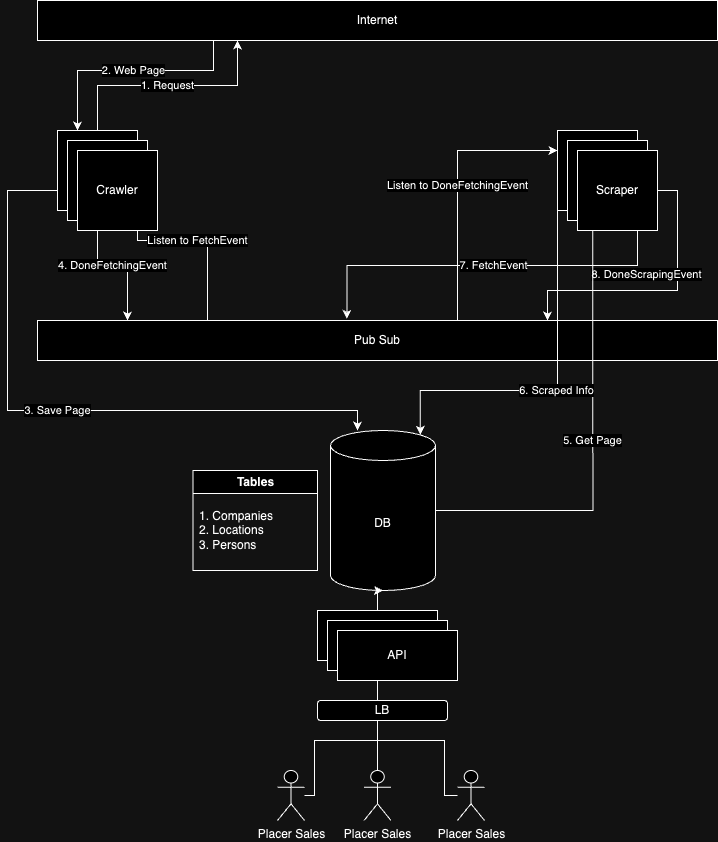

The diagram above was exported from draw.io. Its source (the exported page's mxGraphModel, read from the mxfile embedded in the PNG):
<mxGraphModel dx="955" dy="564" grid="1" gridSize="10" guides="1" tooltips="1" connect="1" arrows="1" fold="1" page="1" pageScale="1" pageWidth="850" pageHeight="1100" math="0" shadow="0" extFonts="Permanent Marker^https://fonts.googleapis.com/css?family=Permanent+Marker">
  <root>
    <mxCell id="0" />
    <mxCell id="1" parent="0" />
    <mxCell id="CKnWTNf-XU3LMJgh_Tq6-2" value="DB" style="shape=cylinder3;whiteSpace=wrap;html=1;boundedLbl=1;backgroundOutline=1;size=15;" vertex="1" parent="1">
      <mxGeometry x="373" y="440" width="105" height="160" as="geometry" />
    </mxCell>
    <mxCell id="CKnWTNf-XU3LMJgh_Tq6-16" value="Listen to FetchEvent" style="edgeStyle=orthogonalEdgeStyle;rounded=0;orthogonalLoop=1;jettySize=auto;html=1;exitX=0.25;exitY=0;exitDx=0;exitDy=0;entryX=1;entryY=1;entryDx=0;entryDy=0;" edge="1" parent="1" source="CKnWTNf-XU3LMJgh_Tq6-3" target="CKnWTNf-XU3LMJgh_Tq6-4">
      <mxGeometry relative="1" as="geometry">
        <Array as="points">
          <mxPoint x="250" y="250" />
          <mxPoint x="180" y="250" />
        </Array>
        <mxPoint as="offset" />
      </mxGeometry>
    </mxCell>
    <mxCell id="CKnWTNf-XU3LMJgh_Tq6-18" value="Listen to DoneFetchingEvent" style="edgeStyle=orthogonalEdgeStyle;rounded=0;orthogonalLoop=1;jettySize=auto;html=1;" edge="1" parent="1" source="CKnWTNf-XU3LMJgh_Tq6-3" target="CKnWTNf-XU3LMJgh_Tq6-5">
      <mxGeometry relative="1" as="geometry">
        <Array as="points">
          <mxPoint x="500" y="160" />
        </Array>
      </mxGeometry>
    </mxCell>
    <mxCell id="CKnWTNf-XU3LMJgh_Tq6-3" value="Pub Sub" style="rounded=0;whiteSpace=wrap;html=1;" vertex="1" parent="1">
      <mxGeometry x="80" y="330" width="680" height="40" as="geometry" />
    </mxCell>
    <mxCell id="CKnWTNf-XU3LMJgh_Tq6-7" value="1. Request" style="edgeStyle=orthogonalEdgeStyle;rounded=0;orthogonalLoop=1;jettySize=auto;html=1;" edge="1" parent="1" source="CKnWTNf-XU3LMJgh_Tq6-4" target="CKnWTNf-XU3LMJgh_Tq6-6">
      <mxGeometry relative="1" as="geometry">
        <Array as="points">
          <mxPoint x="140" y="95" />
          <mxPoint x="280" y="95" />
        </Array>
      </mxGeometry>
    </mxCell>
    <mxCell id="CKnWTNf-XU3LMJgh_Tq6-10" value="4. DoneFetchingEvent" style="edgeStyle=orthogonalEdgeStyle;rounded=0;orthogonalLoop=1;jettySize=auto;html=1;" edge="1" parent="1" source="CKnWTNf-XU3LMJgh_Tq6-4" target="CKnWTNf-XU3LMJgh_Tq6-3">
      <mxGeometry relative="1" as="geometry">
        <Array as="points">
          <mxPoint x="140" y="275" />
          <mxPoint x="170" y="275" />
        </Array>
      </mxGeometry>
    </mxCell>
    <mxCell id="CKnWTNf-XU3LMJgh_Tq6-11" value="3. Save Page" style="edgeStyle=orthogonalEdgeStyle;rounded=0;orthogonalLoop=1;jettySize=auto;html=1;exitX=0;exitY=0.75;exitDx=0;exitDy=0;" edge="1" parent="1" source="CKnWTNf-XU3LMJgh_Tq6-4" target="CKnWTNf-XU3LMJgh_Tq6-2">
      <mxGeometry relative="1" as="geometry">
        <Array as="points">
          <mxPoint x="50" y="200" />
          <mxPoint x="50" y="420" />
          <mxPoint x="400" y="420" />
        </Array>
      </mxGeometry>
    </mxCell>
    <mxCell id="CKnWTNf-XU3LMJgh_Tq6-4" value="Crawler" style="whiteSpace=wrap;html=1;aspect=fixed;" vertex="1" parent="1">
      <mxGeometry x="100" y="140" width="80" height="80" as="geometry" />
    </mxCell>
    <mxCell id="CKnWTNf-XU3LMJgh_Tq6-14" value="8. DoneScrapingEvent" style="edgeStyle=orthogonalEdgeStyle;rounded=0;orthogonalLoop=1;jettySize=auto;html=1;exitX=1;exitY=0.75;exitDx=0;exitDy=0;entryX=0.75;entryY=0;entryDx=0;entryDy=0;" edge="1" parent="1" source="CKnWTNf-XU3LMJgh_Tq6-5" target="CKnWTNf-XU3LMJgh_Tq6-3">
      <mxGeometry x="0.1399" y="-16" relative="1" as="geometry">
        <Array as="points">
          <mxPoint x="720" y="200" />
          <mxPoint x="720" y="300" />
          <mxPoint x="590" y="300" />
        </Array>
        <mxPoint as="offset" />
      </mxGeometry>
    </mxCell>
    <mxCell id="CKnWTNf-XU3LMJgh_Tq6-5" value="Scraper" style="whiteSpace=wrap;html=1;aspect=fixed;" vertex="1" parent="1">
      <mxGeometry x="600" y="140" width="80" height="80" as="geometry" />
    </mxCell>
    <mxCell id="CKnWTNf-XU3LMJgh_Tq6-8" value="2. Web Page" style="edgeStyle=orthogonalEdgeStyle;rounded=0;orthogonalLoop=1;jettySize=auto;html=1;exitX=0.25;exitY=1;exitDx=0;exitDy=0;entryX=0.25;entryY=0;entryDx=0;entryDy=0;" edge="1" parent="1" source="CKnWTNf-XU3LMJgh_Tq6-6" target="CKnWTNf-XU3LMJgh_Tq6-4">
      <mxGeometry x="0.0027" relative="1" as="geometry">
        <Array as="points">
          <mxPoint x="256" y="80" />
          <mxPoint x="120" y="80" />
        </Array>
        <mxPoint as="offset" />
      </mxGeometry>
    </mxCell>
    <mxCell id="CKnWTNf-XU3LMJgh_Tq6-6" value="Internet" style="rounded=0;whiteSpace=wrap;html=1;" vertex="1" parent="1">
      <mxGeometry x="80" y="10" width="680" height="40" as="geometry" />
    </mxCell>
    <mxCell id="CKnWTNf-XU3LMJgh_Tq6-12" value="5. Get Page" style="edgeStyle=orthogonalEdgeStyle;rounded=0;orthogonalLoop=1;jettySize=auto;html=1;entryX=0.442;entryY=1.037;entryDx=0;entryDy=0;entryPerimeter=0;" edge="1" parent="1" source="CKnWTNf-XU3LMJgh_Tq6-2" target="CKnWTNf-XU3LMJgh_Tq6-5">
      <mxGeometry relative="1" as="geometry" />
    </mxCell>
    <mxCell id="CKnWTNf-XU3LMJgh_Tq6-15" value="7. FetchEvent" style="edgeStyle=orthogonalEdgeStyle;rounded=0;orthogonalLoop=1;jettySize=auto;html=1;exitX=1;exitY=1;exitDx=0;exitDy=0;entryX=0.455;entryY=-0.042;entryDx=0;entryDy=0;entryPerimeter=0;" edge="1" parent="1" source="CKnWTNf-XU3LMJgh_Tq6-5" target="CKnWTNf-XU3LMJgh_Tq6-3">
      <mxGeometry relative="1" as="geometry" />
    </mxCell>
    <mxCell id="CKnWTNf-XU3LMJgh_Tq6-23" value="Tables" style="swimlane;whiteSpace=wrap;html=1;" vertex="1" parent="1">
      <mxGeometry x="235.5" y="480" width="124.5" height="100" as="geometry" />
    </mxCell>
    <mxCell id="CKnWTNf-XU3LMJgh_Tq6-24" value="1. Companies&lt;br&gt;2. Locations&lt;br&gt;3. Persons" style="text;html=1;align=left;verticalAlign=middle;resizable=0;points=[];autosize=1;strokeColor=none;fillColor=none;" vertex="1" parent="CKnWTNf-XU3LMJgh_Tq6-23">
      <mxGeometry x="4.5" y="30" width="100" height="60" as="geometry" />
    </mxCell>
    <mxCell id="CKnWTNf-XU3LMJgh_Tq6-27" value="API" style="rounded=0;whiteSpace=wrap;html=1;" vertex="1" parent="1">
      <mxGeometry x="360" y="620" width="120" height="50" as="geometry" />
    </mxCell>
    <mxCell id="CKnWTNf-XU3LMJgh_Tq6-28" style="edgeStyle=orthogonalEdgeStyle;rounded=0;orthogonalLoop=1;jettySize=auto;html=1;entryX=0.5;entryY=1;entryDx=0;entryDy=0;entryPerimeter=0;" edge="1" parent="1" source="CKnWTNf-XU3LMJgh_Tq6-27" target="CKnWTNf-XU3LMJgh_Tq6-2">
      <mxGeometry relative="1" as="geometry" />
    </mxCell>
    <mxCell id="CKnWTNf-XU3LMJgh_Tq6-30" value="" style="edgeStyle=orthogonalEdgeStyle;rounded=0;orthogonalLoop=1;jettySize=auto;html=1;" edge="1" parent="1" source="CKnWTNf-XU3LMJgh_Tq6-29" target="CKnWTNf-XU3LMJgh_Tq6-27">
      <mxGeometry relative="1" as="geometry">
        <Array as="points">
          <mxPoint x="357" y="750" />
          <mxPoint x="420" y="750" />
        </Array>
      </mxGeometry>
    </mxCell>
    <mxCell id="CKnWTNf-XU3LMJgh_Tq6-29" value="Placer Sales" style="shape=umlActor;verticalLabelPosition=bottom;verticalAlign=top;html=1;outlineConnect=0;" vertex="1" parent="1">
      <mxGeometry x="320" y="780" width="27" height="50" as="geometry" />
    </mxCell>
    <mxCell id="CKnWTNf-XU3LMJgh_Tq6-34" value="" style="edgeStyle=orthogonalEdgeStyle;rounded=0;orthogonalLoop=1;jettySize=auto;html=1;" edge="1" parent="1" source="CKnWTNf-XU3LMJgh_Tq6-31" target="CKnWTNf-XU3LMJgh_Tq6-27">
      <mxGeometry relative="1" as="geometry" />
    </mxCell>
    <mxCell id="CKnWTNf-XU3LMJgh_Tq6-31" value="Placer Sales" style="shape=umlActor;verticalLabelPosition=bottom;verticalAlign=top;html=1;outlineConnect=0;" vertex="1" parent="1">
      <mxGeometry x="406.5" y="780" width="27" height="50" as="geometry" />
    </mxCell>
    <mxCell id="CKnWTNf-XU3LMJgh_Tq6-35" value="" style="edgeStyle=orthogonalEdgeStyle;rounded=0;orthogonalLoop=1;jettySize=auto;html=1;" edge="1" parent="1" source="CKnWTNf-XU3LMJgh_Tq6-32" target="CKnWTNf-XU3LMJgh_Tq6-27">
      <mxGeometry relative="1" as="geometry">
        <Array as="points">
          <mxPoint x="487" y="750" />
          <mxPoint x="420" y="750" />
        </Array>
      </mxGeometry>
    </mxCell>
    <mxCell id="CKnWTNf-XU3LMJgh_Tq6-32" value="Placer Sales" style="shape=umlActor;verticalLabelPosition=bottom;verticalAlign=top;html=1;outlineConnect=0;" vertex="1" parent="1">
      <mxGeometry x="500" y="780" width="27" height="50" as="geometry" />
    </mxCell>
    <mxCell id="CKnWTNf-XU3LMJgh_Tq6-36" value="API" style="rounded=0;whiteSpace=wrap;html=1;" vertex="1" parent="1">
      <mxGeometry x="370" y="630" width="120" height="50" as="geometry" />
    </mxCell>
    <mxCell id="CKnWTNf-XU3LMJgh_Tq6-37" value="API" style="rounded=0;whiteSpace=wrap;html=1;" vertex="1" parent="1">
      <mxGeometry x="380" y="640" width="120" height="50" as="geometry" />
    </mxCell>
    <mxCell id="CKnWTNf-XU3LMJgh_Tq6-38" value="LB" style="rounded=1;whiteSpace=wrap;html=1;" vertex="1" parent="1">
      <mxGeometry x="360" y="710" width="130" height="20" as="geometry" />
    </mxCell>
    <mxCell id="CKnWTNf-XU3LMJgh_Tq6-39" value="Scraper" style="whiteSpace=wrap;html=1;aspect=fixed;" vertex="1" parent="1">
      <mxGeometry x="610" y="150" width="80" height="80" as="geometry" />
    </mxCell>
    <mxCell id="CKnWTNf-XU3LMJgh_Tq6-40" value="Scraper" style="whiteSpace=wrap;html=1;aspect=fixed;" vertex="1" parent="1">
      <mxGeometry x="620" y="160" width="80" height="80" as="geometry" />
    </mxCell>
    <mxCell id="CKnWTNf-XU3LMJgh_Tq6-41" value="Crawler" style="whiteSpace=wrap;html=1;aspect=fixed;" vertex="1" parent="1">
      <mxGeometry x="110" y="150" width="80" height="80" as="geometry" />
    </mxCell>
    <mxCell id="CKnWTNf-XU3LMJgh_Tq6-42" value="Crawler" style="whiteSpace=wrap;html=1;aspect=fixed;" vertex="1" parent="1">
      <mxGeometry x="120" y="160" width="80" height="80" as="geometry" />
    </mxCell>
    <mxCell id="CKnWTNf-XU3LMJgh_Tq6-43" value="6. Scraped Info" style="edgeStyle=orthogonalEdgeStyle;rounded=0;orthogonalLoop=1;jettySize=auto;html=1;exitX=0;exitY=1;exitDx=0;exitDy=0;entryX=0.855;entryY=0;entryDx=0;entryDy=4.35;entryPerimeter=0;" edge="1" parent="1" source="CKnWTNf-XU3LMJgh_Tq6-5" target="CKnWTNf-XU3LMJgh_Tq6-2">
      <mxGeometry relative="1" as="geometry">
        <Array as="points">
          <mxPoint x="600" y="400" />
          <mxPoint x="463" y="400" />
        </Array>
      </mxGeometry>
    </mxCell>
  </root>
</mxGraphModel>